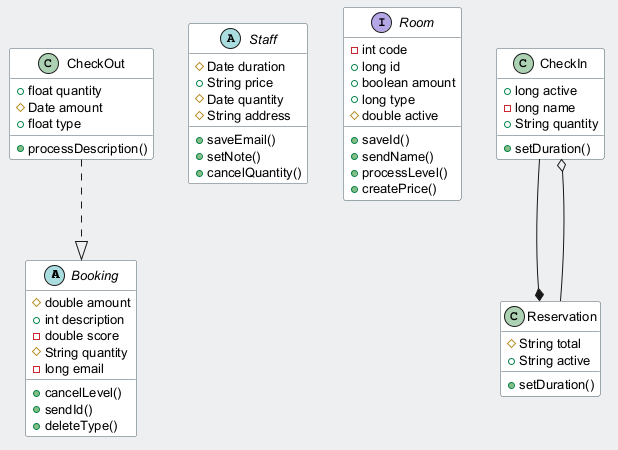

The diagram above was rendered by PlantUML. Its source (embedded in the PNG):
@startuml
skinparam backgroundColor #ECEFF1
skinparam classBackgroundColor #FFFFFF
skinparam classBorderColor #455A64
skinparam defaultFontSize 13
abstract class Booking {
  #double amount
  +int description
  -double score
  #String quantity
  -long email
  +cancelLevel()
  +sendId()
  +deleteType()
}
abstract class Staff {
  #Date duration
  +String price
  #Date quantity
  #String address
  +saveEmail()
  +setNote()
  +cancelQuantity()
}
interface Room {
  -int code
  +long id
  +boolean amount
  +long type
  #double active
  +saveId()
  +sendName()
  +processLevel()
  +createPrice()
}
class CheckOut {
  +float quantity
  #Date amount
  +float type
  +processDescription()
}
class CheckIn {
  +long active
  -long name
  +String quantity
  +setDuration()
}
class Reservation {
  #String total
  +String active
  +setDuration()
}
CheckIn --* Reservation
Reservation --o CheckIn
CheckOut ..|> Booking
@enduml